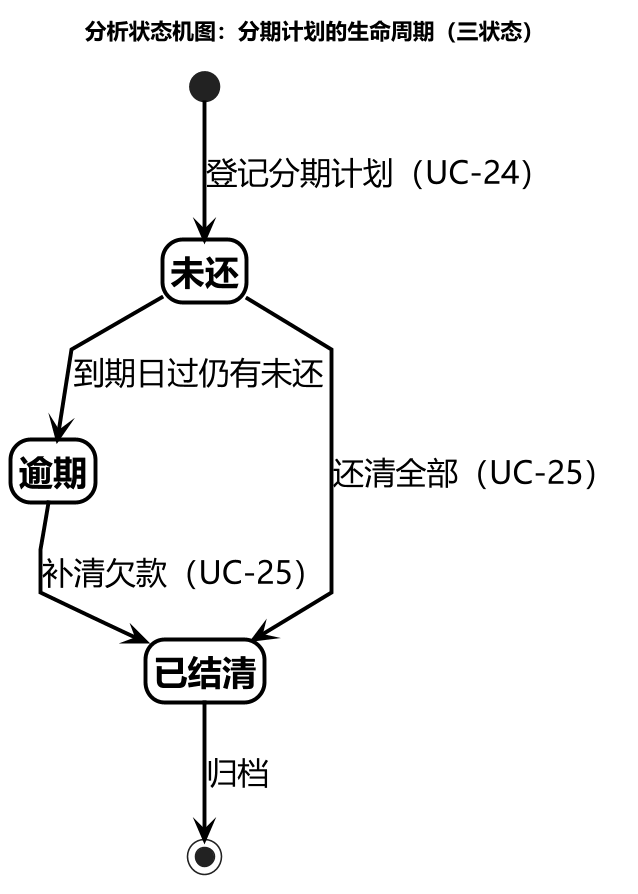

The diagram above was rendered by PlantUML. Its source (embedded in the PNG):
@startuml
skinparam backgroundColor #FFFFFF
skinparam defaultFontName "Microsoft YaHei"
skinparam dpi 150
skinparam shadowing false
skinparam ArrowColor #000000
skinparam ArrowThickness 2.5
skinparam ArrowFontSize 20
skinparam StateBorderColor #000000
skinparam StateBorderThickness 2.5
skinparam StateBackgroundColor #FFFFFF
skinparam StateFontColor #000000
skinparam StateFontSize 22
skinparam StateFontStyle bold
skinparam linetype polyline
hide empty description

title 分析状态机图：分期计划的生命周期（三状态）

[*] --> 未还 : 登记分期计划（UC-24）

未还 --> 逾期 : 到期日过仍有未还
未还 --> 已结清 : 还清全部（UC-25）
逾期 --> 已结清 : 补清欠款（UC-25）

已结清 --> [*] : 归档

@enduml